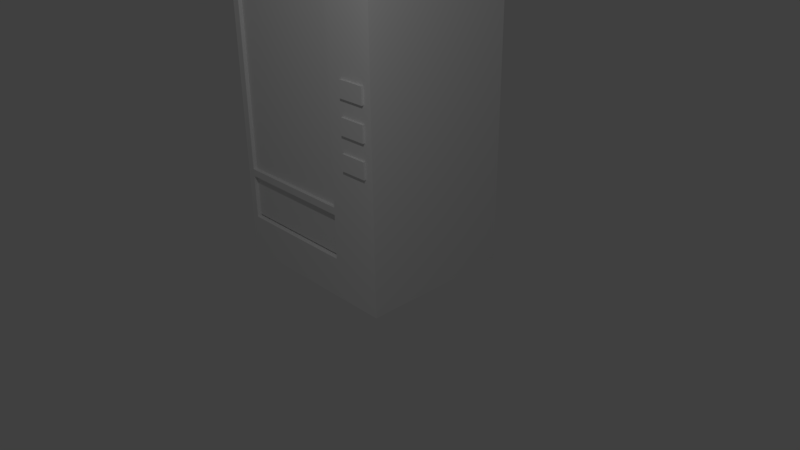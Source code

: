 # Source: vending.blend  (saved by Blender 2.77.0; exported with 4.5.12 LTS)
import bpy
from mathutils import Matrix  # noqa: F401  (used for matrix-valued properties, if any)

bpy.ops.wm.read_factory_settings(use_empty=True)
scene = bpy.context.scene
scene.name = 'Scene'

# ---- collections
col_collection_1 = bpy.data.collections.new('Collection 1'); scene.collection.children.link(col_collection_1)

# ---- materials (node trees are filled in below, after node groups)
mat_material = bpy.data.materials.new('Material')
mat_material.alpha_threshold = 0.0
mat_material.use_transparent_shadow = False
mat_material.roughness = 0.5
mat_material.line_color = (0.0, 0.0, 0.0, 1.0)

# ---- material node trees

# ---- world
world_world = bpy.data.worlds.new('World'); scene.world = world_world
world_world.color = (0.05088, 0.05088, 0.05088)
world_world.use_sun_shadow = False
world_world.sun_shadow_jitter_overblur = 0.0
world_world.cycles.sampling_method = 'MANUAL'

# ---- cameras
cam_camera = bpy.data.cameras.new('Camera')
cam_camera.clip_end = 100.0
cam_camera.lens = 35.0
cam_camera.sensor_width = 32.0
cam_camera.sensor_height = 18.0
cam_camera.ortho_scale = 7.314
cam_camera.dof.focus_distance = 0.0
cam_camera.dof.aperture_fstop = 128.0

# ---- lights
light_lamp = bpy.data.lights.new('Lamp', 'POINT')
light_lamp.transmission_factor = 0.0
light_lamp.cutoff_distance = 30.0
light_lamp.energy = 100.0
light_lamp.shadow_buffer_clip_start = 1.001
light_lamp.shadow_soft_size = 0.1
light_lamp.shadow_maximum_resolution = 0.006
light_lamp.use_absolute_resolution = True

# ---- meshes
me_cube_004 = bpy.data.meshes.new('Cube.004')
me_cube_004.from_pydata([(-1.067, -0.9498, 1.159), (-1.067, -0.9498, 4.233), (0.4992, -0.9498, 1.159), (0.4992, -0.9498, 4.233)], [], [(2, 3, 1, 0)])
_uv = me_cube_004.uv_layers.new(name='UVMap')
_uv.uv.foreach_set('vector', [0.1455, 0.5226, 0.1455, 0.7688, 0.02002, 0.7688, 0.02002, 0.5226])
me_cube_004.materials.append(mat_material)
me_cube_004.use_remesh_preserve_volume = False
me_cube_004.use_remesh_preserve_attributes = False
me_cube_004.use_mirror_vertex_groups = False
me_cube_004.update()
me_cube_003 = bpy.data.meshes.new('Cube.003')
me_cube_003.from_pydata([(-0.7205, 0.002144, 0.5149), (0.7205, 0.002144, 0.5149), (0.7205, 0.002144, 0.02308), (-0.7205, 0.002144, 0.02308), (0.7205, 0.4685, -7.467e-06), (-0.7205, 0.4685, -7.467e-06), (0.7205, 0.02604, -7.467e-06), (-0.7205, 0.02604, -7.467e-06), (-0.7833, -0.01781, 0.5419), (0.7833, -0.01781, 0.5419), (0.7833, -0.01781, 0.007193), (-0.7833, -0.01781, 0.007193), (0.7833, 0.4892, -0.01791), (-0.7833, 0.4892, -0.01791), (0.7833, 0.008166, -0.01791), (-0.7833, 0.008166, -0.01791)], [], [(1, 2, 3, 0), (6, 4, 5, 7), (2, 6, 7, 3), (0, 3, 7, 5), (2, 1, 4, 6), (9, 8, 11, 10), (14, 15, 13, 12), (10, 11, 15, 14), (8, 13, 15, 11), (10, 14, 12, 9), (4, 1, 9, 12), (1, 0, 8, 9), (5, 13, 8, 0), (5, 4, 12, 13)])
_uv = me_cube_003.uv_layers.new(name='UVMap')
_uv.uv.foreach_set('vector', [0.609, 0.817, 0.609, 0.8739, 0.4423, 0.8739, 0.4423, 0.817, 0.609, 0.8777, 0.609, 0.9289, 0.4423, 0.9289, 0.4423, 0.8777, 0.609, 0.8739, 0.609, 0.8777, 0.4423, 0.8777, 0.4423, 0.8739, 0.4014, 0.8343, 0.4423, 0.8739, 0.4423, 0.8777, 0.4068, 0.9145, 0.609, 0.8739, 0.6499, 0.8343, 0.6446, 0.9145, 0.609, 0.8777, 0.6163, 0.8131, 0.4351, 0.8131, 0.4351, 0.7513, 0.6163, 0.7513, 0.6163, 0.9877, 0.4351, 0.9877, 0.4351, 0.9321, 0.6163, 0.9321, 0.6163, 0.7513, 0.4351, 0.7513, 0.4351, 0.7471, 0.6163, 0.7471, 0.3939, 0.831, 0.3997, 0.9181, 0.3561, 0.8836, 0.3556, 0.8795, 0.6958, 0.8795, 0.6953, 0.8836, 0.6516, 0.9181, 0.6574, 0.831, 0.6446, 0.9145, 0.6499, 0.8343, 0.6574, 0.831, 0.6516, 0.9181, 0.609, 0.817, 0.4423, 0.817, 0.4351, 0.8131, 0.6163, 0.8131, 0.4068, 0.9145, 0.3997, 0.9181, 0.3939, 0.831, 0.4014, 0.8343, 0.4423, 0.9289, 0.609, 0.9289, 0.6163, 0.9321, 0.4351, 0.9321])
me_cube_003.materials.append(mat_material)
me_cube_003.use_remesh_preserve_volume = False
me_cube_003.use_remesh_preserve_attributes = False
me_cube_003.use_mirror_vertex_groups = False
me_cube_003.update()
me_cube_002 = bpy.data.meshes.new('Cube.002')
me_cube_002.from_pydata([(1.164, 1.0, 0.0), (1.164, -1.0, 0.0), (-1.164, -1.0, 0.0), (-1.164, 1.0, 0.0), (1.164, 1.0, 4.339), (1.164, -1.0, 4.339), (-1.164, -1.0, 4.339), (-1.164, 1.0, 4.339), (1.164, 1.0, 1.159), (1.164, 1.0, 4.233), (1.164, -1.0, 1.159), (1.164, -1.0, 4.233), (-1.164, -1.0, 1.159), (-1.164, -1.0, 4.233), (-1.164, 1.0, 1.159), (-1.164, 1.0, 4.233), (0.6061, 1.0, 0.0), (0.6061, -1.0, 0.0), (0.6061, 1.0, 4.339), (0.6061, -1.0, 4.339), (0.6061, 1.0, 4.233), (0.6061, 1.0, 1.159), (0.6061, -1.0, 1.159), (0.6061, -1.0, 4.233), (-1.067, 1.0, 0.0), (-1.067, -1.0, 0.0), (-1.067, 1.0, 4.339), (-1.067, -1.0, 4.339), (-1.067, 1.0, 4.233), (-1.067, 1.0, 1.159), (-1.067, -1.0, 1.159), (-1.067, -1.0, 4.233), (1.164, 1.0, 1.067), (1.164, -1.0, 1.067), (-1.164, -1.0, 1.067), (-1.164, 1.0, 1.067), (0.6061, -1.0, 1.067), (0.6061, 1.0, 1.067), (-1.067, -1.0, 1.067), (-1.067, 1.0, 1.067), (0.4992, 1.0, 0.0), (0.4992, -1.0, 0.0), (0.4992, 1.0, 4.339), (0.4992, -1.0, 4.339), (0.4992, 1.0, 4.233), (0.4992, 1.0, 1.159), (0.4992, -1.0, 1.159), (0.4992, -1.0, 4.233), (0.4992, 1.0, 1.067), (0.4992, -1.0, 1.067), (0.6061, -1.0, 0.5069), (-1.067, -1.0, 0.5069), (1.164, 1.0, 0.5069), (1.164, -1.0, 0.5069), (-1.164, -1.0, 0.5069), (-1.164, 1.0, 0.5069), (0.6061, 1.0, 0.5069), (-1.067, 1.0, 0.5069), (0.4992, -1.0, 0.5069), (0.4992, 1.0, 0.5069), (0.4992, -0.3932, 1.159), (-1.067, -0.3932, 1.159), (0.4992, -0.3932, 4.233), (-1.067, -0.3932, 4.233), (0.4992, -0.4388, 1.067), (-1.067, -0.4388, 1.067), (-1.067, -0.4388, 0.5069), (0.4992, -0.4388, 0.5069), (-1.067, -0.8875, 1.067), (0.4992, -0.8875, 1.067), (0.4992, -0.8875, 0.5069), (-1.067, -0.8875, 0.5069), (-1.067, -0.8875, 1.159), (-1.067, -0.8875, 4.233), (0.4992, -0.8875, 1.159), (0.4992, -0.8875, 4.233), (-1.067, -0.4388, 1.159), (0.4992, -0.4388, 1.159), (0.4992, -0.4388, 4.233), (-1.067, -0.4388, 4.233), (1.058, 1.0, 0.0), (0.7122, 1.0, 0.0), (1.058, -1.0, 0.0), (0.7122, -1.0, 0.0), (1.058, 1.0, 4.339), (0.7122, 1.0, 4.339), (1.058, -1.0, 4.339), (0.7122, -1.0, 4.339), (1.058, 1.0, 4.233), (0.7122, 1.0, 4.233), (1.058, 1.0, 1.159), (0.7122, 1.0, 1.159), (1.058, -1.0, 1.159), (0.7122, -1.0, 1.159), (1.058, -1.0, 4.233), (0.7122, -1.0, 4.233), (1.058, 1.0, 1.067), (0.7122, 1.0, 1.067), (1.058, -1.0, 1.067), (0.7122, -1.0, 1.067), (1.058, -1.0, 0.5069), (0.7122, -1.0, 0.5069), (1.058, 1.0, 0.5069), (0.7122, 1.0, 0.5069), (1.164, 1.0, 1.671), (1.164, 1.0, 2.696), (1.164, -1.0, 1.671), (1.164, -1.0, 2.696), (-1.164, -1.0, 1.671), (-1.164, -1.0, 2.696), (-1.164, 1.0, 1.671), (-1.164, 1.0, 2.696), (0.6061, -1.0, 2.696), (0.6061, -1.0, 1.671), (0.6061, 1.0, 1.671), (0.6061, 1.0, 2.696), (-1.067, -1.0, 2.696), (-1.067, -1.0, 1.671), (-1.067, 1.0, 1.671), (-1.067, 1.0, 2.696), (0.4992, 1.0, 1.671), (0.4992, 1.0, 2.696), (0.4992, -1.0, 2.696), (0.4992, -1.0, 1.671), (-1.067, -0.3932, 2.696), (-1.067, -0.3932, 1.671), (0.4992, -0.3932, 2.696), (0.4992, -0.3932, 1.671), (0.4992, -0.8875, 2.696), (0.4992, -0.8875, 1.671), (-1.067, -0.8875, 1.671), (-1.067, -0.8875, 2.696), (0.4992, -0.4388, 2.696), (0.4992, -0.4388, 1.671), (-1.067, -0.4388, 1.671), (-1.067, -0.4388, 2.696), (1.058, 1.0, 1.671), (1.058, 1.0, 2.696), (0.7122, 1.0, 1.671), (0.7122, 1.0, 2.696), (1.058, -1.0, 2.696), (1.058, -1.0, 1.671), (0.7122, -1.0, 2.696), (0.7122, -1.0, 1.671), (1.164, 1.0, 1.876), (1.164, 1.0, 2.081), (1.164, 1.0, 2.286), (1.164, 1.0, 2.491), (1.164, -1.0, 1.876), (1.164, -1.0, 2.081), (1.164, -1.0, 2.286), (1.164, -1.0, 2.491), (-1.164, -1.0, 1.876), (-1.164, -1.0, 2.081), (-1.164, -1.0, 2.286), (-1.164, -1.0, 2.491), (-1.164, 1.0, 1.876), (-1.164, 1.0, 2.081), (-1.164, 1.0, 2.286), (-1.164, 1.0, 2.491), (0.6061, -1.0, 2.491), (0.6061, -1.0, 2.286), (0.6061, -1.0, 2.081), (0.6061, -1.0, 1.876), (0.6061, 1.0, 1.876), (0.6061, 1.0, 2.081), (0.6061, 1.0, 2.286), (0.6061, 1.0, 2.491), (-1.067, -1.0, 2.491), (-1.067, -1.0, 2.286), (-1.067, -1.0, 2.081), (-1.067, -1.0, 1.876), (-1.067, 1.0, 1.876), (-1.067, 1.0, 2.081), (-1.067, 1.0, 2.286), (-1.067, 1.0, 2.491), (0.4992, 1.0, 1.876), (0.4992, 1.0, 2.081), (0.4992, 1.0, 2.286), (0.4992, 1.0, 2.491), (0.4992, -1.0, 2.491), (0.4992, -1.0, 2.286), (0.4992, -1.0, 2.081), (0.4992, -1.0, 1.876), (-1.067, -0.3932, 2.491), (-1.067, -0.3932, 2.286), (-1.067, -0.3932, 2.081), (-1.067, -0.3932, 1.876), (0.4992, -0.3932, 2.491), (0.4992, -0.3932, 2.286), (0.4992, -0.3932, 2.081), (0.4992, -0.3932, 1.876), (0.4992, -0.8875, 2.491), (0.4992, -0.8875, 2.286), (0.4992, -0.8875, 2.081), (0.4992, -0.8875, 1.876), (-1.067, -0.8875, 1.876), (-1.067, -0.8875, 2.081), (-1.067, -0.8875, 2.286), (-1.067, -0.8875, 2.491), (0.4992, -0.4388, 2.491), (0.4992, -0.4388, 2.286), (0.4992, -0.4388, 2.081), (0.4992, -0.4388, 1.876), (-1.067, -0.4388, 1.876), (-1.067, -0.4388, 2.081), (-1.067, -0.4388, 2.286), (-1.067, -0.4388, 2.491), (1.058, 1.0, 1.876), (1.058, 1.0, 2.081), (1.058, 1.0, 2.286), (1.058, 1.0, 2.491), (0.7122, 1.0, 1.876), (0.7122, 1.0, 2.081), (0.7122, 1.0, 2.286), (0.7122, 1.0, 2.491), (1.058, -1.0, 2.491), (1.058, -1.0, 2.286), (1.058, -1.0, 2.081), (1.058, -1.0, 1.876), (0.7122, -1.0, 2.491), (0.7122, -1.0, 2.286), (0.7122, -1.0, 2.081), (0.7122, -1.0, 1.876), (1.058, -1.027, 1.876), (1.058, -1.027, 1.671), (0.7122, -1.027, 1.876), (0.7122, -1.027, 1.671), (1.058, -1.027, 2.696), (0.7122, -1.027, 2.696), (1.058, -1.027, 2.491), (1.058, -1.027, 2.286), (1.058, -1.027, 2.081), (0.7122, -1.027, 2.491), (0.7122, -1.027, 2.286), (0.7122, -1.027, 2.081)], [], [(24, 25, 2, 3), (26, 7, 6, 27), (9, 4, 5, 11), (31, 27, 6, 13), (13, 6, 7, 15), (57, 24, 3, 55), (26, 28, 15, 7), (118, 29, 14, 110), (34, 12, 14, 35), (109, 13, 15, 111), (38, 30, 12, 34), (116, 31, 13, 109), (32, 8, 10, 33), (105, 9, 11, 107), (142, 95, 23, 112), (99, 93, 22, 36), (138, 91, 21, 114), (85, 89, 20, 18), (103, 81, 16, 56), (95, 87, 19, 23), (85, 18, 19, 87), (81, 83, 17, 16), (134, 76, 61, 125), (49, 46, 30, 38), (120, 45, 29, 118), (42, 44, 28, 26), (59, 40, 24, 57), (47, 43, 27, 31), (42, 26, 27, 43), (40, 41, 25, 24), (45, 48, 39, 29), (64, 69, 74, 77), (91, 97, 37, 21), (101, 99, 36, 50), (52, 32, 33, 53), (51, 38, 34, 54), (54, 34, 35, 55), (29, 39, 35, 14), (50, 36, 49, 58), (21, 37, 48, 45), (16, 17, 41, 40), (18, 42, 43, 19), (23, 19, 43, 47), (56, 16, 40, 59), (18, 20, 44, 42), (114, 21, 45, 120), (36, 22, 46, 49), (112, 23, 47, 122), (37, 56, 59, 48), (17, 50, 58, 41), (2, 54, 55, 3), (25, 51, 54, 2), (0, 52, 53, 1), (83, 101, 50, 17), (41, 58, 51, 25), (48, 59, 57, 39), (97, 103, 56, 37), (39, 57, 55, 35), (126, 62, 63, 124), (67, 64, 65, 66), (76, 77, 60, 61), (71, 70, 67, 66), (68, 71, 66, 65), (132, 78, 62, 126), (78, 79, 63, 62), (70, 69, 64, 67), (58, 49, 69, 70), (38, 51, 71, 68), (51, 58, 70, 71), (49, 38, 68, 69), (47, 31, 73, 75), (122, 47, 75, 128), (30, 46, 74, 72), (117, 30, 72, 130), (75, 73, 79, 78), (128, 75, 78, 132), (65, 64, 77, 76), (130, 72, 76, 134), (65, 76, 72, 68), (68, 72, 74, 69), (32, 52, 102, 96), (96, 102, 103, 97), (1, 53, 100, 82), (82, 100, 101, 83), (53, 33, 98, 100), (100, 98, 99, 101), (8, 32, 96, 90), (90, 96, 97, 91), (0, 1, 82, 80), (80, 82, 83, 81), (4, 84, 86, 5), (84, 85, 87, 86), (11, 5, 86, 94), (94, 86, 87, 95), (52, 0, 80, 102), (102, 80, 81, 103), (4, 9, 88, 84), (84, 88, 89, 85), (104, 8, 90, 136), (136, 90, 91, 138), (33, 10, 92, 98), (98, 92, 93, 99), (107, 11, 94, 140), (140, 94, 95, 142), (92, 141, 143, 93), (220, 216, 230, 233), (10, 106, 141, 92), (151, 107, 140, 216), (88, 137, 139, 89), (208, 136, 138, 212), (9, 105, 137, 88), (144, 104, 136, 208), (73, 131, 135, 79), (196, 130, 134, 204), (74, 129, 133, 77), (192, 128, 132, 200), (31, 116, 131, 73), (171, 117, 130, 196), (46, 123, 129, 74), (180, 122, 128, 192), (77, 133, 127, 60), (200, 132, 126, 188), (60, 127, 125, 61), (188, 126, 124, 184), (22, 113, 123, 46), (160, 112, 122, 180), (20, 115, 121, 44), (164, 114, 120, 176), (44, 121, 119, 28), (176, 120, 118, 172), (79, 135, 124, 63), (204, 134, 125, 187), (89, 139, 115, 20), (212, 138, 114, 164), (93, 143, 113, 22), (220, 142, 112, 160), (8, 104, 106, 10), (147, 105, 107, 151), (30, 117, 108, 12), (168, 116, 109, 155), (12, 108, 110, 14), (155, 109, 111, 159), (28, 119, 111, 15), (172, 118, 110, 156), (119, 175, 159, 111), (175, 174, 158, 159), (174, 173, 157, 158), (173, 172, 156, 157), (108, 152, 156, 110), (152, 153, 157, 156), (153, 154, 158, 157), (154, 155, 159, 158), (117, 171, 152, 108), (171, 170, 153, 152), (170, 169, 154, 153), (169, 168, 155, 154), (104, 144, 148, 106), (144, 145, 149, 148), (145, 146, 150, 149), (146, 147, 151, 150), (143, 223, 163, 113), (223, 222, 162, 163), (222, 221, 161, 162), (221, 220, 160, 161), (139, 215, 167, 115), (215, 214, 166, 167), (214, 213, 165, 166), (213, 212, 164, 165), (135, 207, 184, 124), (207, 206, 185, 184), (206, 205, 186, 185), (205, 204, 187, 186), (121, 179, 175, 119), (179, 178, 174, 175), (178, 177, 173, 174), (177, 176, 172, 173), (115, 167, 179, 121), (167, 166, 178, 179), (166, 165, 177, 178), (165, 164, 176, 177), (113, 163, 183, 123), (163, 162, 182, 183), (162, 161, 181, 182), (161, 160, 180, 181), (127, 191, 187, 125), (191, 190, 186, 187), (190, 189, 185, 186), (189, 188, 184, 185), (133, 203, 191, 127), (203, 202, 190, 191), (202, 201, 189, 190), (201, 200, 188, 189), (123, 183, 195, 129), (183, 182, 194, 195), (182, 181, 193, 194), (181, 180, 192, 193), (116, 168, 199, 131), (168, 169, 198, 199), (169, 170, 197, 198), (170, 171, 196, 197), (129, 195, 203, 133), (195, 194, 202, 203), (194, 193, 201, 202), (193, 192, 200, 201), (131, 199, 207, 135), (199, 198, 206, 207), (198, 197, 205, 206), (197, 196, 204, 205), (105, 147, 211, 137), (147, 146, 210, 211), (146, 145, 209, 210), (145, 144, 208, 209), (137, 211, 215, 139), (211, 210, 214, 215), (210, 209, 213, 214), (209, 208, 212, 213), (106, 148, 219, 141), (148, 149, 218, 219), (149, 150, 217, 218), (150, 151, 216, 217), (140, 142, 229, 228), (219, 218, 222, 223), (217, 221, 234, 231), (217, 216, 220, 221), (230, 228, 229, 233), (225, 224, 226, 227), (232, 231, 234, 235), (218, 217, 231, 232), (219, 223, 226, 224), (221, 222, 235, 234), (223, 143, 227, 226), (222, 218, 232, 235), (216, 140, 228, 230), (143, 141, 225, 227), (142, 220, 233, 229), (141, 219, 224, 225)])
_uv = me_cube_002.uv_layers.new(name='UVMap')
_uv.uv.foreach_set('vector', [0.1725, 0.01087, 0.1723, 0.1647, 0.1649, 0.1647, 0.1651, 0.01086, 0.1735, 0.6573, 0.1661, 0.6573, 0.1654, 0.5036, 0.1729, 0.5036, 0.5016, 0.4952, 0.5017, 0.5035, 0.3448, 0.5054, 0.3446, 0.4974, 0.173, 0.4954, 0.1729, 0.5036, 0.1654, 0.5036, 0.1654, 0.4954, 0.1654, 0.4954, 0.1654, 0.5036, 0.008655, 0.5036, 0.008656, 0.4954, 0.1746, 0.9504, 0.1747, 0.9891, 0.1674, 0.9891, 0.1672, 0.9504, 0.1735, 0.6573, 0.1735, 0.6654, 0.1661, 0.6654, 0.1661, 0.6573, 0.1743, 0.8614, 0.1744, 0.9005, 0.1671, 0.9006, 0.1669, 0.8614, 0.1648, 0.2474, 0.1648, 0.2545, 0.008884, 0.2545, 0.008897, 0.2473, 0.1649, 0.3745, 0.1654, 0.4954, 0.008656, 0.4954, 0.008631, 0.3745, 0.1723, 0.2474, 0.1723, 0.2545, 0.1648, 0.2545, 0.1648, 0.2474, 0.1724, 0.3744, 0.173, 0.4954, 0.1654, 0.4954, 0.1649, 0.3745, 0.5004, 0.2451, 0.5004, 0.2523, 0.3441, 0.2535, 0.3441, 0.2464, 0.502, 0.3728, 0.5016, 0.4952, 0.3446, 0.4974, 0.3453, 0.3743, 0.3118, 0.3752, 0.3117, 0.4968, 0.3034, 0.4966, 0.3033, 0.3747, 0.3101, 0.2463, 0.31, 0.2531, 0.3025, 0.2533, 0.3023, 0.2464, 0.3104, 0.8609, 0.3105, 0.9001, 0.3024, 0.9001, 0.3022, 0.8609, 0.3101, 0.6571, 0.3101, 0.6652, 0.302, 0.6652, 0.302, 0.6571, 0.3107, 0.9499, 0.3108, 0.9886, 0.3027, 0.9887, 0.3025, 0.9499, 0.3117, 0.4968, 0.3115, 0.5048, 0.3034, 0.5047, 0.3034, 0.4966, 0.3101, 0.6571, 0.302, 0.6571, 0.3034, 0.5047, 0.3115, 0.5048, 0.3094, 0.01107, 0.3097, 0.1648, 0.3015, 0.1648, 0.3012, 0.01108, 0.621, 0.304, 0.621, 0.2199, 0.6285, 0.2199, 0.6285, 0.304, 0.2941, 0.2465, 0.2942, 0.2535, 0.1723, 0.2545, 0.1723, 0.2474, 0.2941, 0.8609, 0.2942, 0.9001, 0.1744, 0.9005, 0.1743, 0.8614, 0.2938, 0.6571, 0.2938, 0.6651, 0.1735, 0.6654, 0.1735, 0.6573, 0.2944, 0.9499, 0.2945, 0.9887, 0.1747, 0.9891, 0.1746, 0.9504, 0.2951, 0.4965, 0.2951, 0.5047, 0.1729, 0.5036, 0.173, 0.4954, 0.2938, 0.6571, 0.1735, 0.6573, 0.1729, 0.5036, 0.2951, 0.5047, 0.293, 0.01109, 0.2933, 0.1648, 0.1723, 0.1647, 0.1725, 0.01087, 0.2942, 0.9001, 0.2942, 0.9071, 0.1745, 0.9076, 0.1744, 0.9005, 0.8932, 0.2047, 0.9669, 0.2047, 0.9669, 0.2199, 0.8932, 0.2199, 0.3105, 0.9001, 0.3105, 0.9071, 0.3024, 0.9071, 0.3024, 0.9001, 0.3099, 0.2036, 0.3101, 0.2463, 0.3023, 0.2464, 0.3018, 0.2037, 0.4997, 0.2017, 0.5004, 0.2451, 0.3441, 0.2464, 0.3443, 0.2035, 0.1723, 0.204, 0.1723, 0.2474, 0.1648, 0.2474, 0.1648, 0.204, 0.1648, 0.204, 0.1648, 0.2474, 0.008897, 0.2473, 0.009045, 0.2037, 0.1744, 0.9005, 0.1745, 0.9076, 0.1671, 0.9076, 0.1671, 0.9006, 0.3018, 0.2037, 0.3023, 0.2464, 0.2941, 0.2465, 0.2936, 0.2038, 0.3024, 0.9001, 0.3024, 0.9071, 0.2942, 0.9071, 0.2942, 0.9001, 0.3012, 0.01108, 0.3015, 0.1648, 0.2933, 0.1648, 0.293, 0.01109, 0.302, 0.6571, 0.2938, 0.6571, 0.2951, 0.5047, 0.3034, 0.5047, 0.3034, 0.4966, 0.3034, 0.5047, 0.2951, 0.5047, 0.2951, 0.4965, 0.3025, 0.9499, 0.3027, 0.9887, 0.2945, 0.9887, 0.2944, 0.9499, 0.302, 0.6571, 0.302, 0.6652, 0.2938, 0.6651, 0.2938, 0.6571, 0.3022, 0.8609, 0.3024, 0.9001, 0.2942, 0.9001, 0.2941, 0.8609, 0.3023, 0.2464, 0.3025, 0.2533, 0.2942, 0.2535, 0.2941, 0.2465, 0.3033, 0.3747, 0.3034, 0.4966, 0.2951, 0.4965, 0.2948, 0.3745, 0.3024, 0.9071, 0.3025, 0.9499, 0.2944, 0.9499, 0.2942, 0.9071, 0.3015, 0.1648, 0.3018, 0.2037, 0.2936, 0.2038, 0.2933, 0.1648, 0.1649, 0.1647, 0.1648, 0.204, 0.009045, 0.2037, 0.009169, 0.1643, 0.1723, 0.1647, 0.1723, 0.204, 0.1648, 0.204, 0.1649, 0.1647, 0.4991, 0.1624, 0.4997, 0.2017, 0.3443, 0.2035, 0.3442, 0.1646, 0.3097, 0.1648, 0.3099, 0.2036, 0.3018, 0.2037, 0.3015, 0.1648, 0.2933, 0.1648, 0.2936, 0.2038, 0.1723, 0.204, 0.1723, 0.1647, 0.2942, 0.9071, 0.2944, 0.9499, 0.1746, 0.9504, 0.1745, 0.9076, 0.3105, 0.9071, 0.3107, 0.9499, 0.3025, 0.9499, 0.3024, 0.9071, 0.1745, 0.9076, 0.1746, 0.9504, 0.1672, 0.9504, 0.1671, 0.9076, 0.8857, 0.4722, 0.8857, 0.7246, 0.6285, 0.7246, 0.6285, 0.4722, 0.8857, 0.1053, 0.8857, 0.1973, 0.6285, 0.1973, 0.6285, 0.1053, 0.6285, 0.2124, 0.8857, 0.2124, 0.8857, 0.2199, 0.6285, 0.2199, 0.6285, 0.03167, 0.8857, 0.03167, 0.8857, 0.1053, 0.6285, 0.1053, 0.5474, 0.2047, 0.5474, 0.1128, 0.621, 0.1128, 0.621, 0.2047, 0.8932, 0.4722, 0.8932, 0.7246, 0.8857, 0.7246, 0.8857, 0.4722, 0.8857, 0.732, 0.6285, 0.732, 0.6285, 0.7246, 0.8857, 0.7246, 0.9669, 0.1128, 0.9669, 0.2047, 0.8932, 0.2047, 0.8932, 0.1128, 0.9854, 0.1128, 0.9854, 0.2047, 0.9669, 0.2047, 0.9669, 0.1128, 0.5289, 0.2047, 0.5289, 0.1128, 0.5474, 0.1128, 0.5474, 0.2047, 0.6285, 0.0132, 0.8857, 0.0132, 0.8857, 0.03167, 0.6285, 0.03167, 0.2941, 0.278, 0.1729, 0.2791, 0.1728, 0.2704, 0.294, 0.2693, 0.8857, 0.8242, 0.6285, 0.8242, 0.6285, 0.8057, 0.8857, 0.8057, 0.9854, 0.4722, 0.9854, 0.7246, 0.9669, 0.7246, 0.9669, 0.4722, 0.1723, 0.2545, 0.2942, 0.2535, 0.294, 0.2622, 0.1727, 0.2632, 0.5289, 0.304, 0.5289, 0.2199, 0.5474, 0.2199, 0.5474, 0.304, 0.8857, 0.8057, 0.6285, 0.8057, 0.6285, 0.732, 0.8857, 0.732, 0.9669, 0.4722, 0.9669, 0.7246, 0.8932, 0.7246, 0.8932, 0.4722, 0.6285, 0.1973, 0.8857, 0.1973, 0.8857, 0.2124, 0.6285, 0.2124, 0.5474, 0.304, 0.5474, 0.2199, 0.621, 0.2199, 0.621, 0.304, 0.621, 0.2047, 0.621, 0.2199, 0.5474, 0.2199, 0.5474, 0.2047, 0.1728, 0.2704, 0.1727, 0.2632, 0.294, 0.2622, 0.294, 0.2693, 0.345, 0.907, 0.3452, 0.9498, 0.3371, 0.9498, 0.3369, 0.907, 0.3369, 0.907, 0.3371, 0.9498, 0.3107, 0.9499, 0.3105, 0.9071, 0.3442, 0.1646, 0.3443, 0.2035, 0.3362, 0.2035, 0.3361, 0.1647, 0.3361, 0.1647, 0.3362, 0.2035, 0.3099, 0.2036, 0.3097, 0.1648, 0.3443, 0.2035, 0.3441, 0.2464, 0.336, 0.2464, 0.3362, 0.2035, 0.3362, 0.2035, 0.336, 0.2464, 0.3101, 0.2463, 0.3099, 0.2036, 0.345, 0.8999, 0.345, 0.907, 0.3369, 0.907, 0.3369, 0.9, 0.3369, 0.9, 0.3369, 0.907, 0.3105, 0.9071, 0.3105, 0.9001, 0.344, 0.01103, 0.3442, 0.1646, 0.3361, 0.1647, 0.3359, 0.01104, 0.3359, 0.01104, 0.3361, 0.1647, 0.3097, 0.1648, 0.3094, 0.01107, 0.3445, 0.6571, 0.3364, 0.6571, 0.3369, 0.5053, 0.3448, 0.5054, 0.3364, 0.6571, 0.3101, 0.6571, 0.3115, 0.5048, 0.3369, 0.5053, 0.3446, 0.4974, 0.3448, 0.5054, 0.3369, 0.5053, 0.3371, 0.4975, 0.3371, 0.4975, 0.3369, 0.5053, 0.3115, 0.5048, 0.3117, 0.4968, 0.3452, 0.9498, 0.3453, 0.9885, 0.3372, 0.9885, 0.3371, 0.9498, 0.3371, 0.9498, 0.3372, 0.9885, 0.3108, 0.9886, 0.3107, 0.9499, 0.3445, 0.6571, 0.3445, 0.6652, 0.3364, 0.6652, 0.3364, 0.6571, 0.3364, 0.6571, 0.3364, 0.6652, 0.3101, 0.6652, 0.3101, 0.6571, 0.3449, 0.8608, 0.345, 0.8999, 0.3369, 0.9, 0.3368, 0.8608, 0.3368, 0.8608, 0.3369, 0.9, 0.3105, 0.9001, 0.3104, 0.8609, 0.3441, 0.2464, 0.3441, 0.2535, 0.3359, 0.2534, 0.336, 0.2464, 0.336, 0.2464, 0.3359, 0.2534, 0.31, 0.2531, 0.3101, 0.2463, 0.3453, 0.3743, 0.3446, 0.4974, 0.3371, 0.4975, 0.3367, 0.3747, 0.3367, 0.3747, 0.3371, 0.4975, 0.3117, 0.4968, 0.3118, 0.3752, 0.3359, 0.2534, 0.3367, 0.293, 0.3114, 0.2933, 0.31, 0.2531, 0.3119, 0.358, 0.3373, 0.3577, 0.3355, 0.36, 0.3142, 0.3596, 0.3441, 0.2535, 0.3445, 0.293, 0.3367, 0.293, 0.3359, 0.2534, 0.3452, 0.3575, 0.3453, 0.3743, 0.3367, 0.3747, 0.3373, 0.3577, 0.3364, 0.6652, 0.3365, 0.7825, 0.3101, 0.7826, 0.3101, 0.6652, 0.3367, 0.8451, 0.3368, 0.8608, 0.3104, 0.8609, 0.3103, 0.8452, 0.3445, 0.6652, 0.3446, 0.7825, 0.3365, 0.7825, 0.3364, 0.6652, 0.3448, 0.8451, 0.3449, 0.8608, 0.3368, 0.8608, 0.3367, 0.8451, 0.5474, 0.7246, 0.5474, 0.4722, 0.621, 0.4722, 0.621, 0.7246, 0.5474, 0.3376, 0.5474, 0.304, 0.621, 0.304, 0.621, 0.3376, 0.9669, 0.2199, 0.9669, 0.304, 0.8932, 0.304, 0.8932, 0.2199, 0.9669, 0.4386, 0.9669, 0.4722, 0.8932, 0.4722, 0.8932, 0.4386, 0.5289, 0.7246, 0.5289, 0.4722, 0.5474, 0.4722, 0.5474, 0.7246, 0.5289, 0.3376, 0.5289, 0.304, 0.5474, 0.304, 0.5474, 0.3376, 0.9854, 0.2199, 0.9854, 0.304, 0.9669, 0.304, 0.9669, 0.2199, 0.9854, 0.4386, 0.9854, 0.4722, 0.9669, 0.4722, 0.9669, 0.4386, 0.8932, 0.2199, 0.8932, 0.304, 0.8857, 0.304, 0.8857, 0.2199, 0.8932, 0.4386, 0.8932, 0.4722, 0.8857, 0.4722, 0.8857, 0.4386, 0.8857, 0.2199, 0.8857, 0.304, 0.6285, 0.304, 0.6285, 0.2199, 0.8857, 0.4386, 0.8857, 0.4722, 0.6285, 0.4722, 0.6285, 0.4386, 0.3025, 0.2533, 0.3034, 0.2933, 0.2949, 0.2934, 0.2942, 0.2535, 0.3036, 0.3579, 0.3033, 0.3747, 0.2948, 0.3745, 0.295, 0.358, 0.302, 0.6652, 0.302, 0.7826, 0.2939, 0.7826, 0.2938, 0.6651, 0.3022, 0.8453, 0.3022, 0.8609, 0.2941, 0.8609, 0.294, 0.8453, 0.2938, 0.6651, 0.2939, 0.7826, 0.174, 0.783, 0.1735, 0.6654, 0.294, 0.8453, 0.2941, 0.8609, 0.1743, 0.8614, 0.1742, 0.8457, 0.621, 0.7246, 0.621, 0.4722, 0.6285, 0.4722, 0.6285, 0.7246, 0.621, 0.3376, 0.621, 0.304, 0.6285, 0.304, 0.6285, 0.3376, 0.3101, 0.6652, 0.3101, 0.7826, 0.302, 0.7826, 0.302, 0.6652, 0.3103, 0.8452, 0.3104, 0.8609, 0.3022, 0.8609, 0.3022, 0.8453, 0.31, 0.2531, 0.3114, 0.2933, 0.3034, 0.2933, 0.3025, 0.2533, 0.3119, 0.358, 0.3118, 0.3752, 0.3033, 0.3747, 0.3036, 0.3579, 0.5004, 0.2523, 0.5012, 0.2923, 0.3445, 0.293, 0.3441, 0.2535, 0.5019, 0.3567, 0.502, 0.3728, 0.3453, 0.3743, 0.3452, 0.3575, 0.1723, 0.2545, 0.1723, 0.2944, 0.1648, 0.2944, 0.1648, 0.2545, 0.1724, 0.3584, 0.1724, 0.3744, 0.1649, 0.3745, 0.1649, 0.3584, 0.1648, 0.2545, 0.1648, 0.2944, 0.008742, 0.2944, 0.008884, 0.2545, 0.1649, 0.3584, 0.1649, 0.3745, 0.008631, 0.3745, 0.008646, 0.3585, 0.1735, 0.6654, 0.174, 0.783, 0.1666, 0.783, 0.1661, 0.6654, 0.1742, 0.8457, 0.1743, 0.8614, 0.1669, 0.8614, 0.1669, 0.8457, 0.174, 0.783, 0.1741, 0.7987, 0.1667, 0.7987, 0.1666, 0.783, 0.1741, 0.7987, 0.1741, 0.8143, 0.1667, 0.8144, 0.1667, 0.7987, 0.1741, 0.8143, 0.1742, 0.83, 0.1668, 0.83, 0.1667, 0.8144, 0.1742, 0.83, 0.1742, 0.8457, 0.1669, 0.8457, 0.1668, 0.83, 0.1648, 0.2944, 0.1648, 0.3104, 0.008714, 0.3104, 0.008742, 0.2944, 0.1648, 0.3104, 0.1648, 0.3264, 0.008689, 0.3265, 0.008714, 0.3104, 0.1648, 0.3264, 0.1648, 0.3424, 0.008666, 0.3425, 0.008689, 0.3265, 0.1648, 0.3424, 0.1649, 0.3584, 0.008646, 0.3585, 0.008666, 0.3425, 0.1723, 0.2944, 0.1723, 0.3104, 0.1648, 0.3104, 0.1648, 0.2944, 0.1723, 0.3104, 0.1724, 0.3264, 0.1648, 0.3264, 0.1648, 0.3104, 0.1724, 0.3264, 0.1724, 0.3424, 0.1648, 0.3424, 0.1648, 0.3264, 0.1724, 0.3424, 0.1724, 0.3584, 0.1649, 0.3584, 0.1648, 0.3424, 0.5012, 0.2923, 0.5014, 0.3084, 0.3444, 0.3094, 0.3445, 0.293, 0.5014, 0.3084, 0.5016, 0.3245, 0.3447, 0.3251, 0.3444, 0.3094, 0.5016, 0.3245, 0.5017, 0.3406, 0.3447, 0.3417, 0.3447, 0.3251, 0.5017, 0.3406, 0.5019, 0.3567, 0.3452, 0.3575, 0.3447, 0.3417, 0.3114, 0.2933, 0.311, 0.3102, 0.3032, 0.3097, 0.3034, 0.2933, 0.311, 0.3102, 0.3116, 0.3255, 0.3035, 0.3255, 0.3032, 0.3097, 0.3116, 0.3255, 0.3112, 0.3425, 0.3034, 0.342, 0.3035, 0.3255, 0.3112, 0.3425, 0.3119, 0.358, 0.3036, 0.3579, 0.3034, 0.342, 0.3101, 0.7826, 0.3102, 0.7982, 0.3021, 0.7983, 0.302, 0.7826, 0.3102, 0.7982, 0.3102, 0.8139, 0.3021, 0.8139, 0.3021, 0.7983, 0.3102, 0.8139, 0.3103, 0.8296, 0.3021, 0.8296, 0.3021, 0.8139, 0.3103, 0.8296, 0.3103, 0.8452, 0.3022, 0.8453, 0.3021, 0.8296, 0.621, 0.4722, 0.621, 0.4386, 0.6285, 0.4386, 0.6285, 0.4722, 0.621, 0.4386, 0.621, 0.4049, 0.6285, 0.4049, 0.6285, 0.4386, 0.621, 0.4049, 0.621, 0.3713, 0.6285, 0.3713, 0.6285, 0.4049, 0.621, 0.3713, 0.621, 0.3376, 0.6285, 0.3376, 0.6285, 0.3713, 0.2939, 0.7826, 0.2939, 0.7983, 0.1741, 0.7987, 0.174, 0.783, 0.2939, 0.7983, 0.2939, 0.8139, 0.1741, 0.8143, 0.1741, 0.7987, 0.2939, 0.8139, 0.294, 0.8296, 0.1742, 0.83, 0.1741, 0.8143, 0.294, 0.8296, 0.294, 0.8453, 0.1742, 0.8457, 0.1742, 0.83, 0.302, 0.7826, 0.3021, 0.7983, 0.2939, 0.7983, 0.2939, 0.7826, 0.3021, 0.7983, 0.3021, 0.8139, 0.2939, 0.8139, 0.2939, 0.7983, 0.3021, 0.8139, 0.3021, 0.8296, 0.294, 0.8296, 0.2939, 0.8139, 0.3021, 0.8296, 0.3022, 0.8453, 0.294, 0.8453, 0.294, 0.8296, 0.3034, 0.2933, 0.3032, 0.3097, 0.2949, 0.3097, 0.2949, 0.2934, 0.3032, 0.3097, 0.3035, 0.3255, 0.2951, 0.3256, 0.2949, 0.3097, 0.3035, 0.3255, 0.3034, 0.342, 0.2949, 0.342, 0.2951, 0.3256, 0.3034, 0.342, 0.3036, 0.3579, 0.295, 0.358, 0.2949, 0.342, 0.8857, 0.304, 0.8857, 0.3376, 0.6285, 0.3376, 0.6285, 0.304, 0.8857, 0.3376, 0.8857, 0.3713, 0.6285, 0.3713, 0.6285, 0.3376, 0.8857, 0.3713, 0.8857, 0.4049, 0.6285, 0.4049, 0.6285, 0.3713, 0.8857, 0.4049, 0.8857, 0.4386, 0.6285, 0.4386, 0.6285, 0.4049, 0.8932, 0.304, 0.8932, 0.3376, 0.8857, 0.3376, 0.8857, 0.304, 0.8932, 0.3376, 0.8932, 0.3713, 0.8857, 0.3713, 0.8857, 0.3376, 0.8932, 0.3713, 0.8932, 0.4049, 0.8857, 0.4049, 0.8857, 0.3713, 0.8932, 0.4049, 0.8932, 0.4386, 0.8857, 0.4386, 0.8857, 0.4049, 0.9854, 0.304, 0.9854, 0.3376, 0.9669, 0.3376, 0.9669, 0.304, 0.9854, 0.3376, 0.9854, 0.3713, 0.9669, 0.3713, 0.9669, 0.3376, 0.9854, 0.3713, 0.9854, 0.4049, 0.9669, 0.4049, 0.9669, 0.3713, 0.9854, 0.4049, 0.9854, 0.4386, 0.9669, 0.4386, 0.9669, 0.4049, 0.5289, 0.4722, 0.5289, 0.4386, 0.5474, 0.4386, 0.5474, 0.4722, 0.5289, 0.4386, 0.5289, 0.4049, 0.5474, 0.4049, 0.5474, 0.4386, 0.5289, 0.4049, 0.5289, 0.3713, 0.5474, 0.3713, 0.5474, 0.4049, 0.5289, 0.3713, 0.5289, 0.3376, 0.5474, 0.3376, 0.5474, 0.3713, 0.9669, 0.304, 0.9669, 0.3376, 0.8932, 0.3376, 0.8932, 0.304, 0.9669, 0.3376, 0.9669, 0.3713, 0.8932, 0.3713, 0.8932, 0.3376, 0.9669, 0.3713, 0.9669, 0.4049, 0.8932, 0.4049, 0.8932, 0.3713, 0.9669, 0.4049, 0.9669, 0.4386, 0.8932, 0.4386, 0.8932, 0.4049, 0.5474, 0.4722, 0.5474, 0.4386, 0.621, 0.4386, 0.621, 0.4722, 0.5474, 0.4386, 0.5474, 0.4049, 0.621, 0.4049, 0.621, 0.4386, 0.5474, 0.4049, 0.5474, 0.3713, 0.621, 0.3713, 0.621, 0.4049, 0.5474, 0.3713, 0.5474, 0.3376, 0.621, 0.3376, 0.621, 0.3713, 0.3446, 0.7825, 0.3447, 0.7982, 0.3366, 0.7982, 0.3365, 0.7825, 0.3447, 0.7982, 0.3447, 0.8138, 0.3366, 0.8138, 0.3366, 0.7982, 0.3447, 0.8138, 0.3448, 0.8295, 0.3367, 0.8295, 0.3366, 0.8138, 0.3448, 0.8295, 0.3448, 0.8451, 0.3367, 0.8451, 0.3367, 0.8295, 0.3365, 0.7825, 0.3366, 0.7982, 0.3102, 0.7982, 0.3101, 0.7826, 0.3366, 0.7982, 0.3366, 0.8138, 0.3102, 0.8139, 0.3102, 0.7982, 0.3366, 0.8138, 0.3367, 0.8295, 0.3103, 0.8296, 0.3102, 0.8139, 0.3367, 0.8295, 0.3367, 0.8451, 0.3103, 0.8452, 0.3103, 0.8296, 0.3445, 0.293, 0.3444, 0.3094, 0.3363, 0.31, 0.3367, 0.293, 0.3444, 0.3094, 0.3447, 0.3251, 0.337, 0.3254, 0.3363, 0.31, 0.3447, 0.3251, 0.3447, 0.3417, 0.3366, 0.3424, 0.337, 0.3254, 0.3447, 0.3417, 0.3452, 0.3575, 0.3373, 0.3577, 0.3366, 0.3424, 0.3367, 0.3747, 0.3118, 0.3752, 0.3136, 0.373, 0.3344, 0.3731, 0.3363, 0.31, 0.337, 0.3254, 0.3116, 0.3255, 0.311, 0.3102, 0.3366, 0.3424, 0.3112, 0.3425, 0.313, 0.3403, 0.3343, 0.3407, 0.3366, 0.3424, 0.3373, 0.3577, 0.3119, 0.358, 0.3112, 0.3425, 0.3355, 0.36, 0.3344, 0.3731, 0.3136, 0.373, 0.3142, 0.3596, 0.3349, 0.2952, 0.334, 0.3084, 0.3128, 0.308, 0.3137, 0.295, 0.3352, 0.3276, 0.3343, 0.3407, 0.313, 0.3403, 0.314, 0.3272, 0.337, 0.3254, 0.3366, 0.3424, 0.3343, 0.3407, 0.3352, 0.3276, 0.3363, 0.31, 0.311, 0.3102, 0.3128, 0.308, 0.334, 0.3084, 0.3112, 0.3425, 0.3116, 0.3255, 0.314, 0.3272, 0.313, 0.3403, 0.311, 0.3102, 0.3114, 0.2933, 0.3137, 0.295, 0.3128, 0.308, 0.3116, 0.3255, 0.337, 0.3254, 0.3352, 0.3276, 0.314, 0.3272, 0.3373, 0.3577, 0.3367, 0.3747, 0.3344, 0.3731, 0.3355, 0.36, 0.3114, 0.2933, 0.3367, 0.293, 0.3349, 0.2952, 0.3137, 0.295, 0.3118, 0.3752, 0.3119, 0.358, 0.3142, 0.3596, 0.3136, 0.373, 0.3367, 0.293, 0.3363, 0.31, 0.334, 0.3084, 0.3349, 0.2952])
me_cube_002.materials.append(mat_material)
me_cube_002.use_remesh_preserve_volume = False
me_cube_002.use_remesh_preserve_attributes = False
me_cube_002.use_mirror_vertex_groups = False
me_cube_002.update()

# ---- objects
ob_glass = bpy.data.objects.new('glass', me_cube_004)
ob_tray = bpy.data.objects.new('tray', me_cube_003)
ob_machine = bpy.data.objects.new('machine', me_cube_002)
ob_lamp = bpy.data.objects.new('Lamp', light_lamp)
ob_camera = bpy.data.objects.new('Camera', cam_camera)

# ---- transforms, parenting, visibility, modifiers, constraints
ob_glass.location = (5.96e-08, 1.788e-07, 0.0004816)
ob_glass.lock_rotations_4d = False
ob_glass.empty_display_type = 'ARROWS'
ob_glass.hide_viewport = True
ob_glass.lineart.crease_threshold = 0.0
ob_tray.location = (-0.2841, -0.9305, 0.5253)
ob_tray.lock_rotations_4d = False
ob_tray.empty_display_type = 'ARROWS'
ob_tray.lineart.crease_threshold = 0.0
ob_machine.location = (5.96e-08, 1.788e-07, 0.0004816)
ob_machine.lock_rotations_4d = False
ob_machine.empty_display_type = 'ARROWS'
ob_machine.lineart.crease_threshold = 0.0
ob_lamp.location = (3.237, -3.3, 5.904)
ob_lamp.rotation_euler = (0.6503, 0.05522, 1.866)
ob_lamp.lock_rotations_4d = False
ob_lamp.empty_display_type = 'ARROWS'
ob_lamp.color = (0.0, 0.0, 0.0, 0.0)
ob_lamp.hide_viewport = True
ob_lamp.lineart.crease_threshold = 0.0
ob_camera.location = (7.481, -6.508, 5.344)
ob_camera.rotation_euler = (1.109, 0.01082, 0.8149)
ob_camera.lock_rotations_4d = False
ob_camera.empty_display_type = 'ARROWS'
ob_camera.color = (0.0, 0.0, 0.0, 0.0)
ob_camera.hide_viewport = True
ob_camera.display_type = 'WIRE'
ob_camera.lineart.crease_threshold = 0.0

# ---- collection membership
col_collection_1.objects.link(ob_glass)
col_collection_1.objects.link(ob_tray)
col_collection_1.objects.link(ob_machine)
col_collection_1.objects.link(ob_lamp)
col_collection_1.objects.link(ob_camera)

# ---- scene / render settings (as saved in the file)
scene.camera = ob_camera
scene.frame_start = 1; scene.frame_end = 250; scene.frame_set(1)
scene.render.engine = 'BLENDER_EEVEE_NEXT'
scene.render.resolution_percentage = 50
scene.render.dither_intensity = 0.0
scene.cycles.use_denoising = False
scene.cycles.samples = 128
scene.cycles.sampling_pattern = 'TABULATED_SOBOL'
scene.cycles.light_sampling_threshold = 0.0
scene.cycles.use_adaptive_sampling = False
scene.cycles.use_light_tree = False
scene.cycles.blur_glossy = 0.0
scene.cycles.sample_clamp_indirect = 0.0
scene.view_settings.view_transform = 'Standard'
bpy.context.view_layer.update()
